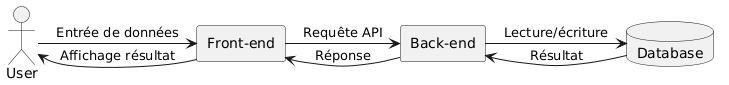

The diagram above was rendered by PlantUML. Its source (embedded in the PNG):
@startuml
actor User
rectangle "Front-end" as FE
rectangle "Back-end" as BE
database "Database" as DB

User -> FE : Entrée de données
FE -> BE : Requête API
BE -> DB : Lecture/écriture
DB -> BE : Résultat
BE -> FE : Réponse
FE -> User : Affichage résultat
@enduml